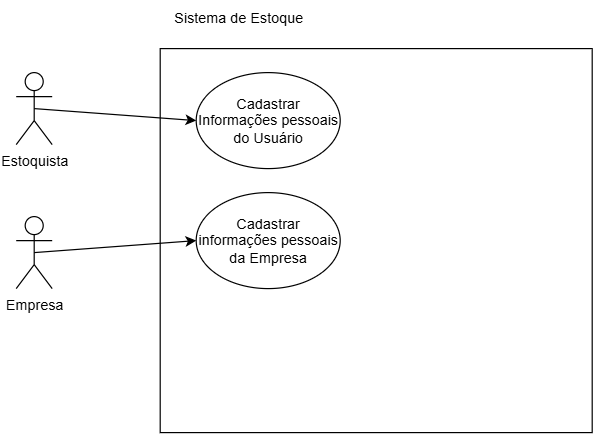

The diagram above was exported from draw.io. Its source (the exported page's mxGraphModel, read from the mxfile embedded in the PNG):
<mxGraphModel dx="612" dy="896" grid="1" gridSize="10" guides="1" tooltips="1" connect="1" arrows="1" fold="1" page="1" pageScale="1" pageWidth="827" pageHeight="1169" math="0" shadow="0">
  <root>
    <mxCell id="0" />
    <mxCell id="1" parent="0" />
    <mxCell id="P0t97mPsm4v7Aq0kvx9n-1" value="" style="rounded=0;whiteSpace=wrap;html=1;" parent="1" vertex="1">
      <mxGeometry x="200" y="120" width="360" height="320" as="geometry" />
    </mxCell>
    <mxCell id="P0t97mPsm4v7Aq0kvx9n-2" value="Sistema de Estoque" style="text;html=1;align=center;verticalAlign=middle;resizable=0;points=[];autosize=1;strokeColor=none;fillColor=none;" parent="1" vertex="1">
      <mxGeometry x="200" y="80" width="130" height="30" as="geometry" />
    </mxCell>
    <mxCell id="P0t97mPsm4v7Aq0kvx9n-3" value="Estoquista" style="shape=umlActor;verticalLabelPosition=bottom;verticalAlign=top;html=1;outlineConnect=0;" parent="1" vertex="1">
      <mxGeometry x="80" y="140" width="30" height="60" as="geometry" />
    </mxCell>
    <mxCell id="P0t97mPsm4v7Aq0kvx9n-4" value="Empresa" style="shape=umlActor;verticalLabelPosition=bottom;verticalAlign=top;html=1;outlineConnect=0;" parent="1" vertex="1">
      <mxGeometry x="80" y="260" width="30" height="60" as="geometry" />
    </mxCell>
    <mxCell id="P0t97mPsm4v7Aq0kvx9n-5" value="Cadastrar Informações pessoais do Usuário" style="ellipse;whiteSpace=wrap;html=1;" parent="1" vertex="1">
      <mxGeometry x="230" y="140" width="120" height="80" as="geometry" />
    </mxCell>
    <mxCell id="P0t97mPsm4v7Aq0kvx9n-6" value="" style="endArrow=classic;html=1;rounded=0;exitX=0.5;exitY=0.5;exitDx=0;exitDy=0;exitPerimeter=0;entryX=0;entryY=0.5;entryDx=0;entryDy=0;" parent="1" source="P0t97mPsm4v7Aq0kvx9n-3" target="P0t97mPsm4v7Aq0kvx9n-5" edge="1">
      <mxGeometry width="50" height="50" relative="1" as="geometry">
        <mxPoint x="230" y="340" as="sourcePoint" />
        <mxPoint x="280" y="290" as="targetPoint" />
      </mxGeometry>
    </mxCell>
    <mxCell id="P0t97mPsm4v7Aq0kvx9n-8" value="Cadastrar informações pessoais da Empresa" style="ellipse;whiteSpace=wrap;html=1;" parent="1" vertex="1">
      <mxGeometry x="230" y="240" width="120" height="80" as="geometry" />
    </mxCell>
    <mxCell id="P0t97mPsm4v7Aq0kvx9n-9" value="" style="endArrow=classic;html=1;rounded=0;exitX=0.5;exitY=0.5;exitDx=0;exitDy=0;exitPerimeter=0;" parent="1" source="P0t97mPsm4v7Aq0kvx9n-4" edge="1">
      <mxGeometry width="50" height="50" relative="1" as="geometry">
        <mxPoint x="210" y="330" as="sourcePoint" />
        <mxPoint x="230" y="280" as="targetPoint" />
      </mxGeometry>
    </mxCell>
  </root>
</mxGraphModel>